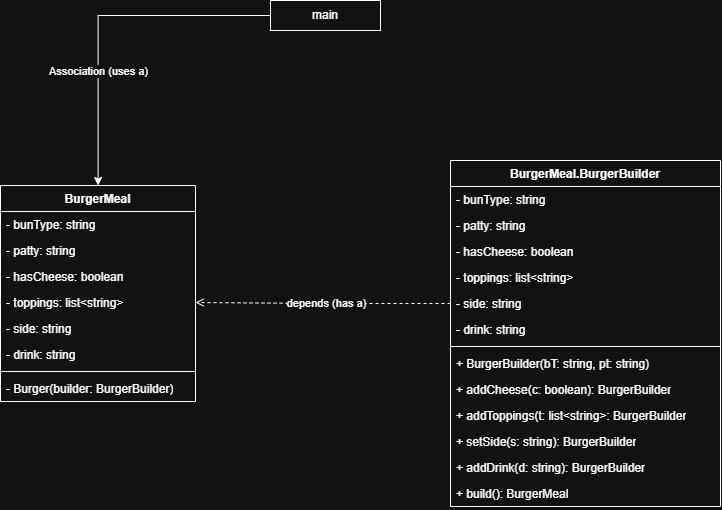

The diagram above was exported from draw.io. Its source (the exported page's mxGraphModel, read from the mxfile embedded in the PNG):
<mxGraphModel dx="1489" dy="803" grid="1" gridSize="10" guides="1" tooltips="1" connect="1" arrows="1" fold="1" page="1" pageScale="1" pageWidth="850" pageHeight="1100" math="0" shadow="0">
  <root>
    <mxCell id="0" />
    <mxCell id="1" parent="0" />
    <mxCell id="gxtoVDTt_VfLUjxhds-n-28" edge="1" parent="1" source="gxtoVDTt_VfLUjxhds-n-1" style="edgeStyle=orthogonalEdgeStyle;rounded=0;orthogonalLoop=1;jettySize=auto;html=1;" target="gxtoVDTt_VfLUjxhds-n-2">
      <mxGeometry relative="1" as="geometry" />
    </mxCell>
    <mxCell id="gxtoVDTt_VfLUjxhds-n-29" connectable="0" parent="gxtoVDTt_VfLUjxhds-n-28" style="edgeLabel;html=1;align=center;verticalAlign=middle;resizable=0;points=[];" value="Association (uses a)" vertex="1">
      <mxGeometry relative="1" x="-0.2607" y="-2" as="geometry">
        <mxPoint x="-46" y="57" as="offset" />
      </mxGeometry>
    </mxCell>
    <mxCell id="gxtoVDTt_VfLUjxhds-n-1" parent="1" style="html=1;whiteSpace=wrap;" value="main" vertex="1">
      <mxGeometry height="30" width="110" x="330" y="20" as="geometry" />
    </mxCell>
    <mxCell id="gxtoVDTt_VfLUjxhds-n-2" parent="1" style="swimlane;fontStyle=1;align=center;verticalAlign=top;childLayout=stackLayout;horizontal=1;startSize=26;horizontalStack=0;resizeParent=1;resizeParentMax=0;resizeLast=0;collapsible=1;marginBottom=0;whiteSpace=wrap;html=1;" value="BurgerMeal" vertex="1">
      <mxGeometry height="216" width="195" x="60" y="205" as="geometry" />
    </mxCell>
    <mxCell id="gxtoVDTt_VfLUjxhds-n-3" parent="gxtoVDTt_VfLUjxhds-n-2" style="text;strokeColor=none;fillColor=none;align=left;verticalAlign=top;spacingLeft=4;spacingRight=4;overflow=hidden;rotatable=0;points=[[0,0.5],[1,0.5]];portConstraint=eastwest;whiteSpace=wrap;html=1;" value="- bunType: string" vertex="1">
      <mxGeometry height="26" width="195" y="26" as="geometry" />
    </mxCell>
    <mxCell id="gxtoVDTt_VfLUjxhds-n-9" parent="gxtoVDTt_VfLUjxhds-n-2" style="text;strokeColor=none;fillColor=none;align=left;verticalAlign=top;spacingLeft=4;spacingRight=4;overflow=hidden;rotatable=0;points=[[0,0.5],[1,0.5]];portConstraint=eastwest;whiteSpace=wrap;html=1;" value="- patty: string" vertex="1">
      <mxGeometry height="26" width="195" y="52" as="geometry" />
    </mxCell>
    <mxCell id="gxtoVDTt_VfLUjxhds-n-11" parent="gxtoVDTt_VfLUjxhds-n-2" style="text;strokeColor=none;fillColor=none;align=left;verticalAlign=top;spacingLeft=4;spacingRight=4;overflow=hidden;rotatable=0;points=[[0,0.5],[1,0.5]];portConstraint=eastwest;whiteSpace=wrap;html=1;" value="- hasCheese: boolean" vertex="1">
      <mxGeometry height="26" width="195" y="78" as="geometry" />
    </mxCell>
    <mxCell id="gxtoVDTt_VfLUjxhds-n-10" parent="gxtoVDTt_VfLUjxhds-n-2" style="text;strokeColor=none;fillColor=none;align=left;verticalAlign=top;spacingLeft=4;spacingRight=4;overflow=hidden;rotatable=0;points=[[0,0.5],[1,0.5]];portConstraint=eastwest;whiteSpace=wrap;html=1;" value="- toppings: list&amp;lt;string&amp;gt;" vertex="1">
      <mxGeometry height="26" width="195" y="104" as="geometry" />
    </mxCell>
    <mxCell id="gxtoVDTt_VfLUjxhds-n-8" parent="gxtoVDTt_VfLUjxhds-n-2" style="text;strokeColor=none;fillColor=none;align=left;verticalAlign=top;spacingLeft=4;spacingRight=4;overflow=hidden;rotatable=0;points=[[0,0.5],[1,0.5]];portConstraint=eastwest;whiteSpace=wrap;html=1;" value="- side: string" vertex="1">
      <mxGeometry height="26" width="195" y="130" as="geometry" />
    </mxCell>
    <mxCell id="gxtoVDTt_VfLUjxhds-n-7" parent="gxtoVDTt_VfLUjxhds-n-2" style="text;strokeColor=none;fillColor=none;align=left;verticalAlign=top;spacingLeft=4;spacingRight=4;overflow=hidden;rotatable=0;points=[[0,0.5],[1,0.5]];portConstraint=eastwest;whiteSpace=wrap;html=1;" value="- drink: string" vertex="1">
      <mxGeometry height="26" width="195" y="156" as="geometry" />
    </mxCell>
    <mxCell id="gxtoVDTt_VfLUjxhds-n-4" parent="gxtoVDTt_VfLUjxhds-n-2" style="line;strokeWidth=1;fillColor=none;align=left;verticalAlign=middle;spacingTop=-1;spacingLeft=3;spacingRight=3;rotatable=0;labelPosition=right;points=[];portConstraint=eastwest;strokeColor=inherit;" value="" vertex="1">
      <mxGeometry height="8" width="195" y="182" as="geometry" />
    </mxCell>
    <mxCell id="gxtoVDTt_VfLUjxhds-n-5" parent="gxtoVDTt_VfLUjxhds-n-2" style="text;strokeColor=none;fillColor=none;align=left;verticalAlign=top;spacingLeft=4;spacingRight=4;overflow=hidden;rotatable=0;points=[[0,0.5],[1,0.5]];portConstraint=eastwest;whiteSpace=wrap;html=1;" value="- Burger(builder: BurgerBuilder)" vertex="1">
      <mxGeometry height="26" width="195" y="190" as="geometry" />
    </mxCell>
    <mxCell id="gxtoVDTt_VfLUjxhds-n-27" edge="1" parent="1" source="gxtoVDTt_VfLUjxhds-n-17" style="edgeStyle=orthogonalEdgeStyle;rounded=0;orthogonalLoop=1;jettySize=auto;html=1;entryX=1;entryY=0.5;entryDx=0;entryDy=0;dashed=1;endArrow=open;endFill=0;exitX=0;exitY=0.5;exitDx=0;exitDy=0;" target="gxtoVDTt_VfLUjxhds-n-10">
      <mxGeometry relative="1" as="geometry">
        <Array as="points">
          <mxPoint x="383" y="323" />
        </Array>
      </mxGeometry>
    </mxCell>
    <mxCell id="gxtoVDTt_VfLUjxhds-n-30" connectable="0" parent="gxtoVDTt_VfLUjxhds-n-27" style="edgeLabel;html=1;align=center;verticalAlign=middle;resizable=0;points=[];" value="depends (has a)" vertex="1">
      <mxGeometry relative="1" x="0.1763" y="-1" as="geometry">
        <mxPoint x="25" as="offset" />
      </mxGeometry>
    </mxCell>
    <mxCell id="gxtoVDTt_VfLUjxhds-n-12" parent="1" style="swimlane;fontStyle=1;align=center;verticalAlign=top;childLayout=stackLayout;horizontal=1;startSize=26;horizontalStack=0;resizeParent=1;resizeParentMax=0;resizeLast=0;collapsible=1;marginBottom=0;whiteSpace=wrap;html=1;" value="BurgerMeal.BurgerBuilder" vertex="1">
      <mxGeometry height="346" width="270" x="510" y="180" as="geometry" />
    </mxCell>
    <mxCell id="gxtoVDTt_VfLUjxhds-n-13" parent="gxtoVDTt_VfLUjxhds-n-12" style="text;strokeColor=none;fillColor=none;align=left;verticalAlign=top;spacingLeft=4;spacingRight=4;overflow=hidden;rotatable=0;points=[[0,0.5],[1,0.5]];portConstraint=eastwest;whiteSpace=wrap;html=1;" value="- bunType: string" vertex="1">
      <mxGeometry height="26" width="270" y="26" as="geometry" />
    </mxCell>
    <mxCell id="gxtoVDTt_VfLUjxhds-n-14" parent="gxtoVDTt_VfLUjxhds-n-12" style="text;strokeColor=none;fillColor=none;align=left;verticalAlign=top;spacingLeft=4;spacingRight=4;overflow=hidden;rotatable=0;points=[[0,0.5],[1,0.5]];portConstraint=eastwest;whiteSpace=wrap;html=1;" value="- patty: string" vertex="1">
      <mxGeometry height="26" width="270" y="52" as="geometry" />
    </mxCell>
    <mxCell id="gxtoVDTt_VfLUjxhds-n-15" parent="gxtoVDTt_VfLUjxhds-n-12" style="text;strokeColor=none;fillColor=none;align=left;verticalAlign=top;spacingLeft=4;spacingRight=4;overflow=hidden;rotatable=0;points=[[0,0.5],[1,0.5]];portConstraint=eastwest;whiteSpace=wrap;html=1;" value="- hasCheese: boolean" vertex="1">
      <mxGeometry height="26" width="270" y="78" as="geometry" />
    </mxCell>
    <mxCell id="gxtoVDTt_VfLUjxhds-n-16" parent="gxtoVDTt_VfLUjxhds-n-12" style="text;strokeColor=none;fillColor=none;align=left;verticalAlign=top;spacingLeft=4;spacingRight=4;overflow=hidden;rotatable=0;points=[[0,0.5],[1,0.5]];portConstraint=eastwest;whiteSpace=wrap;html=1;" value="- toppings: list&amp;lt;string&amp;gt;" vertex="1">
      <mxGeometry height="26" width="270" y="104" as="geometry" />
    </mxCell>
    <mxCell id="gxtoVDTt_VfLUjxhds-n-17" parent="gxtoVDTt_VfLUjxhds-n-12" style="text;strokeColor=none;fillColor=none;align=left;verticalAlign=top;spacingLeft=4;spacingRight=4;overflow=hidden;rotatable=0;points=[[0,0.5],[1,0.5]];portConstraint=eastwest;whiteSpace=wrap;html=1;" value="- side: string" vertex="1">
      <mxGeometry height="26" width="270" y="130" as="geometry" />
    </mxCell>
    <mxCell id="gxtoVDTt_VfLUjxhds-n-18" parent="gxtoVDTt_VfLUjxhds-n-12" style="text;strokeColor=none;fillColor=none;align=left;verticalAlign=top;spacingLeft=4;spacingRight=4;overflow=hidden;rotatable=0;points=[[0,0.5],[1,0.5]];portConstraint=eastwest;whiteSpace=wrap;html=1;" value="- drink: string" vertex="1">
      <mxGeometry height="26" width="270" y="156" as="geometry" />
    </mxCell>
    <mxCell id="gxtoVDTt_VfLUjxhds-n-19" parent="gxtoVDTt_VfLUjxhds-n-12" style="line;strokeWidth=1;fillColor=none;align=left;verticalAlign=middle;spacingTop=-1;spacingLeft=3;spacingRight=3;rotatable=0;labelPosition=right;points=[];portConstraint=eastwest;strokeColor=inherit;" value="" vertex="1">
      <mxGeometry height="8" width="270" y="182" as="geometry" />
    </mxCell>
    <mxCell id="gxtoVDTt_VfLUjxhds-n-20" parent="gxtoVDTt_VfLUjxhds-n-12" style="text;strokeColor=none;fillColor=none;align=left;verticalAlign=top;spacingLeft=4;spacingRight=4;overflow=hidden;rotatable=0;points=[[0,0.5],[1,0.5]];portConstraint=eastwest;whiteSpace=wrap;html=1;" value="+ BurgerBuilder(bT: string, pt: string)" vertex="1">
      <mxGeometry height="26" width="270" y="190" as="geometry" />
    </mxCell>
    <mxCell id="gxtoVDTt_VfLUjxhds-n-22" parent="gxtoVDTt_VfLUjxhds-n-12" style="text;strokeColor=none;fillColor=none;align=left;verticalAlign=top;spacingLeft=4;spacingRight=4;overflow=hidden;rotatable=0;points=[[0,0.5],[1,0.5]];portConstraint=eastwest;whiteSpace=wrap;html=1;" value="+ addCheese(c: boolean): BurgerBuilder" vertex="1">
      <mxGeometry height="26" width="270" y="216" as="geometry" />
    </mxCell>
    <mxCell id="gxtoVDTt_VfLUjxhds-n-24" parent="gxtoVDTt_VfLUjxhds-n-12" style="text;strokeColor=none;fillColor=none;align=left;verticalAlign=top;spacingLeft=4;spacingRight=4;overflow=hidden;rotatable=0;points=[[0,0.5],[1,0.5]];portConstraint=eastwest;whiteSpace=wrap;html=1;" value="+ addToppings(t: list&amp;lt;string&amp;gt;: BurgerBuilder" vertex="1">
      <mxGeometry height="26" width="270" y="242" as="geometry" />
    </mxCell>
    <mxCell id="gxtoVDTt_VfLUjxhds-n-23" parent="gxtoVDTt_VfLUjxhds-n-12" style="text;strokeColor=none;fillColor=none;align=left;verticalAlign=top;spacingLeft=4;spacingRight=4;overflow=hidden;rotatable=0;points=[[0,0.5],[1,0.5]];portConstraint=eastwest;whiteSpace=wrap;html=1;" value="+ setSide(s: string): BurgerBuilder" vertex="1">
      <mxGeometry height="26" width="270" y="268" as="geometry" />
    </mxCell>
    <mxCell id="gxtoVDTt_VfLUjxhds-n-25" parent="gxtoVDTt_VfLUjxhds-n-12" style="text;strokeColor=none;fillColor=none;align=left;verticalAlign=top;spacingLeft=4;spacingRight=4;overflow=hidden;rotatable=0;points=[[0,0.5],[1,0.5]];portConstraint=eastwest;whiteSpace=wrap;html=1;" value="+ addDrink(d: string): BurgerBuilder" vertex="1">
      <mxGeometry height="26" width="270" y="294" as="geometry" />
    </mxCell>
    <mxCell id="gxtoVDTt_VfLUjxhds-n-26" parent="gxtoVDTt_VfLUjxhds-n-12" style="text;strokeColor=none;fillColor=none;align=left;verticalAlign=top;spacingLeft=4;spacingRight=4;overflow=hidden;rotatable=0;points=[[0,0.5],[1,0.5]];portConstraint=eastwest;whiteSpace=wrap;html=1;" value="+ build(): BurgerMeal" vertex="1">
      <mxGeometry height="26" width="270" y="320" as="geometry" />
    </mxCell>
  </root>
</mxGraphModel>